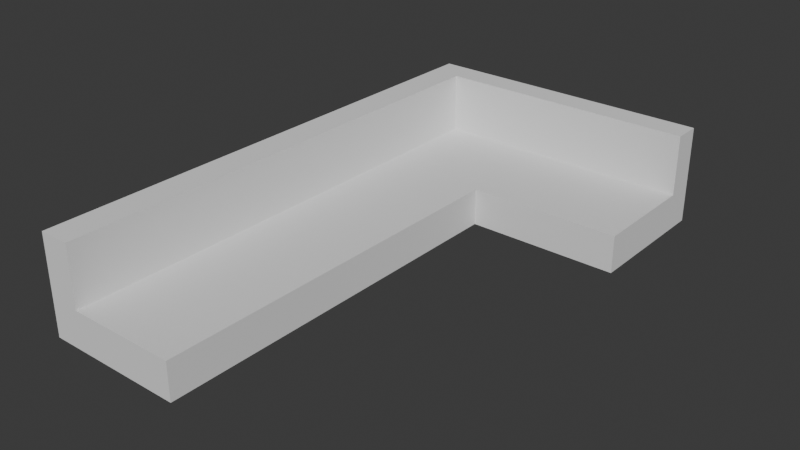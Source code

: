 # Source: Canap_.blend  (saved by Blender 5.0.119; exported with 4.5.12 LTS)
import bpy
from mathutils import Matrix  # noqa: F401  (used for matrix-valued properties, if any)

bpy.ops.wm.read_factory_settings(use_empty=True)
scene = bpy.context.scene
scene.name = 'Scene'

# ---- collections
col_canap = bpy.data.collections.new('Canapé'); scene.collection.children.link(col_canap)

# ---- world
world_world = bpy.data.worlds.new('World'); scene.world = world_world
world_world.use_nodes = True; world_world.node_tree.nodes.clear()
_N = world_world.node_tree.nodes; _L = world_world.node_tree.links
n0 = _N.new('ShaderNodeOutputWorld'); n0.name = 'World Output'; n0.location = (200, 100)
n1 = _N.new('ShaderNodeBackground'); n1.name = 'Background'; n1.location = (-200, 100)
n1.inputs[0].default_value = (0.05088, 0.05088, 0.05088, 1.0)
_L.new(n1.outputs[0], n0.inputs[0])
n0.is_active_output = True
world_world.color = (0.05088, 0.05088, 0.05088)
world_world.sun_shadow_jitter_overblur = 0.0

# ---- meshes
me_cube_100 = bpy.data.meshes.new('Cube.100')
me_cube_100.from_pydata([(-1.379, -1.627, -1.0), (-1.379, -1.627, 1.0), (-1.379, 1.0, -1.0), (-1.379, 1.0, 1.0), (1.0, -1.627, -1.0), (1.0, -1.627, 0.2778), (1.0, 0.9073, -1.0), (1.0, 0.9073, 0.2778), (-1.379, 1.819, 1.0), (-1.379, 1.819, -1.0), (1.0, 1.819, -1.0), (1.0, 1.819, 1.0), (3.592, 0.9073, 0.2778), (3.592, 0.9073, -1.0), (3.592, 1.819, 1.0), (3.592, 1.819, -1.0), (1.0, 1.638, 0.2778), (-1.379, 1.638, 1.0), (-1.379, 1.638, -1.0), (1.0, 1.638, -1.0), (3.592, 1.638, 0.2778), (3.592, 1.638, -1.0), (-0.8598, 1.0, -1.0), (-0.8598, 1.0, 0.2778), (-0.8598, -1.627, -1.0), (-0.8598, -1.627, 0.2778), (-0.8598, 1.819, -1.0), (-0.8598, 1.819, 1.0), (-0.8598, 1.638, -1.0), (-0.8598, 1.638, 0.2778), (-1.379, -1.627, 2.346), (-1.379, 1.0, 2.346), (-0.8598, -1.627, 2.346), (-0.8598, 1.819, 2.346), (1.0, 1.819, 2.346), (1.0, 1.638, 2.346), (-1.379, 1.638, 2.346), (3.592, 1.638, 2.346), (3.592, 1.819, 2.346), (-1.379, 1.819, 2.346), (-0.8598, 1.638, 2.346), (-0.8598, 1.0, 2.346)], [], [(0, 1, 3, 2), (25, 23, 41, 32), (6, 7, 5, 4), (24, 25, 1, 0), (22, 6, 4, 24), (1, 25, 32, 30), (26, 27, 11, 10), (18, 17, 8, 9), (16, 7, 12, 20), (28, 18, 9, 26), (20, 21, 15, 14), (19, 10, 15, 21), (7, 6, 13, 12), (10, 11, 14, 15), (6, 19, 21, 13), (12, 13, 21, 20), (22, 2, 18, 28), (27, 8, 39, 33), (2, 3, 17, 18), (23, 7, 16, 29), (11, 27, 33, 34), (6, 22, 28, 19), (19, 28, 26, 10), (9, 8, 27, 26), (7, 23, 25, 5), (2, 22, 24, 0), (4, 5, 25, 24), (23, 29, 40, 41), (40, 35, 34, 33), (41, 31, 30, 32), (34, 35, 37, 38), (31, 41, 40, 36), (36, 40, 33, 39), (14, 11, 34, 38), (20, 14, 38, 37), (8, 17, 36, 39), (3, 1, 30, 31), (29, 16, 35, 40), (16, 20, 37, 35), (17, 3, 31, 36)])
_uv = me_cube_100.uv_layers.new(name='UVMap')
_uv.uv.foreach_set('vector', [0.375, 0.0, 0.625, 0.0, 0.625, 0.25, 0.375, 0.25, 0.8102, 0.75, 0.8102, 0.5, 0.8102, 0.5, 0.8102, 0.75, 0.375, 0.5, 0.625, 0.5, 0.625, 0.75, 0.375, 0.75, 0.375, 0.9352, 0.625, 0.9352, 0.625, 1.0, 0.375, 1.0, 0.1898, 0.5, 0.375, 0.5, 0.375, 0.75, 0.1898, 0.75, 0.625, 1.0, 0.625, 0.9352, 0.625, 0.9352, 0.625, 1.0, 0.375, 0.3148, 0.625, 0.3148, 0.625, 0.5, 0.375, 0.5, 0.375, 0.25, 0.625, 0.25, 0.625, 0.25, 0.375, 0.25, 0.625, 0.5, 0.625, 0.5, 0.625, 0.5, 0.625, 0.5, 0.1898, 0.5, 0.125, 0.5, 0.125, 0.5, 0.1898, 0.5, 0.625, 0.5, 0.375, 0.5, 0.375, 0.5, 0.625, 0.5, 0.375, 0.5, 0.375, 0.5, 0.375, 0.5, 0.375, 0.5, 0.625, 0.5, 0.375, 0.5, 0.375, 0.5, 0.625, 0.5, 0.375, 0.5, 0.625, 0.5, 0.625, 0.5, 0.375, 0.5, 0.375, 0.5, 0.375, 0.5, 0.375, 0.5, 0.375, 0.5, 0.625, 0.5, 0.375, 0.5, 0.375, 0.5, 0.625, 0.5, 0.1898, 0.5, 0.125, 0.5, 0.125, 0.5, 0.1898, 0.5, 0.625, 0.3148, 0.625, 0.25, 0.625, 0.25, 0.625, 0.3148, 0.375, 0.25, 0.625, 0.25, 0.625, 0.25, 0.375, 0.25, 0.8102, 0.5, 0.625, 0.5, 0.625, 0.5, 0.8102, 0.5, 0.625, 0.5, 0.625, 0.3148, 0.625, 0.3148, 0.625, 0.5, 0.375, 0.5, 0.1898, 0.5, 0.1898, 0.5, 0.375, 0.5, 0.375, 0.5, 0.1898, 0.5, 0.1898, 0.5, 0.375, 0.5, 0.375, 0.25, 0.625, 0.25, 0.625, 0.3148, 0.375, 0.3148, 0.625, 0.5, 0.8102, 0.5, 0.8102, 0.75, 0.625, 0.75, 0.125, 0.5, 0.1898, 0.5, 0.1898, 0.75, 0.125, 0.75, 0.375, 0.75, 0.625, 0.75, 0.625, 0.9352, 0.375, 0.9352, 0.8102, 0.5, 0.8102, 0.5, 0.8102, 0.5, 0.8102, 0.5, 0.8102, 0.5, 0.625, 0.5, 0.625, 0.5, 0.8102, 0.5, 0.8102, 0.5, 0.875, 0.5, 0.875, 0.75, 0.8102, 0.75, 0.625, 0.5, 0.625, 0.5, 0.625, 0.5, 0.625, 0.5, 0.875, 0.5, 0.8102, 0.5, 0.8102, 0.5, 0.875, 0.5, 0.875, 0.5, 0.8102, 0.5, 0.8102, 0.5, 0.875, 0.5, 0.625, 0.5, 0.625, 0.5, 0.625, 0.5, 0.625, 0.5, 0.625, 0.5, 0.625, 0.5, 0.625, 0.5, 0.625, 0.5, 0.625, 0.25, 0.625, 0.25, 0.625, 0.25, 0.625, 0.25, 0.625, 0.25, 0.625, 0.0, 0.625, 0.0, 0.625, 0.25, 0.8102, 0.5, 0.625, 0.5, 0.625, 0.5, 0.8102, 0.5, 0.625, 0.5, 0.625, 0.5, 0.625, 0.5, 0.625, 0.5, 0.625, 0.25, 0.625, 0.25, 0.625, 0.25, 0.625, 0.25])
me_cube_100.update()

# ---- objects
ob_cube_014 = bpy.data.objects.new('Cube.014', me_cube_100)

# ---- transforms, parenting, visibility, modifiers, constraints
ob_cube_014.location = (0.0, 0.0, 0.0)
ob_cube_014.scale = (0.5729, 1.469, 0.2852)

# ---- collection membership
col_canap.objects.link(ob_cube_014)

# ---- scene / render settings (as saved in the file)
scene.frame_start = 1; scene.frame_end = 250; scene.frame_set(1)
scene.render.engine = 'BLENDER_EEVEE_NEXT'
scene.render.bake_bias = 0.0
scene.render.bake_samples = 0
scene.cycles.sampling_pattern = 'TABULATED_SOBOL'
scene.eevee.use_volume_custom_range = False
bpy.context.view_layer.update()

# ---- added for rendering (the .blend has no active camera and no usable light): camera, sun
cam_auto = bpy.data.cameras.new('AutoCamera')
cam_auto.lens = 50.0
cam_auto.sensor_width = 36.0
cam_auto.clip_end = 1000.0
ob_auto_camera = bpy.data.objects.new('AutoCamera', cam_auto)
scene.collection.objects.link(ob_auto_camera)
ob_auto_camera.location = (6.08075, -6.39479, 4.54938)
ob_auto_camera.rotation_euler = (1.09748, -7.21219e-08, 0.694738)
scene.camera = ob_auto_camera
light_auto_sun = bpy.data.lights.new('AutoSun', 'SUN')
light_auto_sun.energy = 3.0
light_auto_sun.angle = 0.0523599
ob_auto_sun = bpy.data.objects.new('AutoSun', light_auto_sun)
scene.collection.objects.link(ob_auto_sun)
ob_auto_sun.rotation_euler = (0.872665, 0.174533, 0.523599)
bpy.context.view_layer.update()

